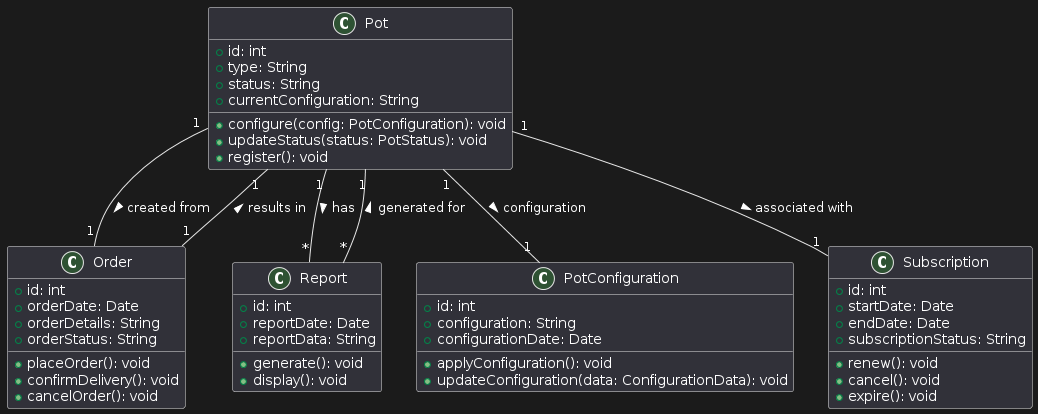

The diagram above was rendered by PlantUML. Its source (embedded in the PNG):
@startuml
' Define the Pot class
class Pot {
    +id: int
    +type: String
    +status: String
    +currentConfiguration: String
    +configure(config: PotConfiguration): void
    +updateStatus(status: PotStatus): void
    +register(): void
}

' Define the Order class
class Order {
    +id: int
    +orderDate: Date
    +orderDetails: String
    +orderStatus: String
    +placeOrder(): void
    +confirmDelivery(): void
    +cancelOrder(): void
}

' Define the Report class
class Report {
    +id: int
    +reportDate: Date
    +reportData: String
    +generate(): void
    +display(): void
}

' Define the PotConfiguration class
class PotConfiguration {
    +id: int
    +configuration: String
    +configurationDate: Date
    +applyConfiguration(): void
    +updateConfiguration(data: ConfigurationData): void
}

' Define the Subscription class
class Subscription {
    +id: int
    +startDate: Date
    +endDate: Date
    +subscriptionStatus: String
    +renew(): void
    +cancel(): void
    +expire(): void
}

' Relationships
Order "1" -- "1" Pot : results in >
Pot "1" -- "1" Order : created from >
Pot "1" -- "*" Report : has >
Report "*" -- "1" Pot : generated for >
Pot "1" -- "1" PotConfiguration : configuration >
Pot "1" -- "1" Subscription : associated with >
@enduml